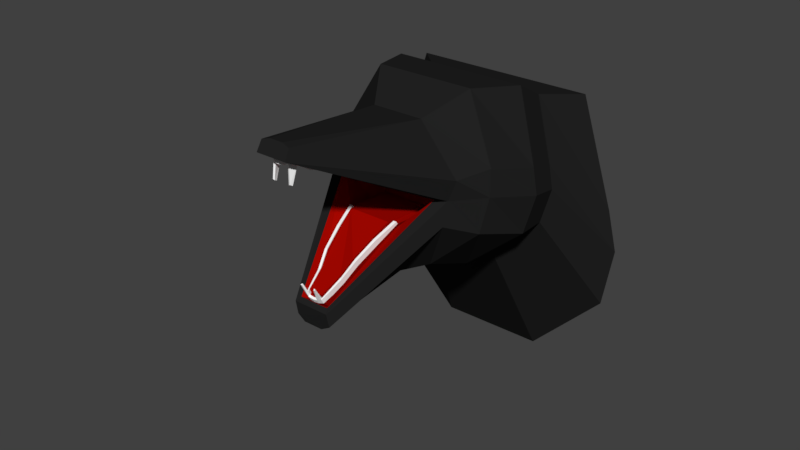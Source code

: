 # Source: OhGodThisWillSuck.blend  (saved by Blender 2.77.0; exported with 4.5.12 LTS)
import bpy
from mathutils import Matrix  # noqa: F401  (used for matrix-valued properties, if any)

bpy.ops.wm.read_factory_settings(use_empty=True)
scene = bpy.context.scene
scene.name = 'Scene'

# ---- collections
col_collection_1 = bpy.data.collections.new('Collection 1'); scene.collection.children.link(col_collection_1)

# ---- materials (node trees are filled in below, after node groups)
mat_black = bpy.data.materials.new('Black')
mat_black.alpha_threshold = 0.0
mat_black.use_transparent_shadow = False
mat_black.diffuse_color = (0.01599, 0.01599, 0.01599, 1.0)
mat_black.roughness = 0.5
mat_teeth = bpy.data.materials.new('Teeth')
mat_teeth.alpha_threshold = 0.0
mat_teeth.use_transparent_shadow = False
mat_teeth.diffuse_color = (1.0, 1.0, 1.0, 1.0)
mat_teeth.roughness = 0.5
mat_red_001 = bpy.data.materials.new('Red.001')
mat_red_001.alpha_threshold = 0.0
mat_red_001.use_transparent_shadow = False
mat_red_001.diffuse_color = (0.3672, 0.002033, 0.0, 1.0)
mat_red_001.roughness = 0.5

# ---- material node trees

# ---- world
world_world = bpy.data.worlds.new('World'); scene.world = world_world
world_world.color = (0.05088, 0.05088, 0.05088)
world_world.use_sun_shadow = False
world_world.sun_shadow_jitter_overblur = 0.0
world_world.cycles.sampling_method = 'MANUAL'

# ---- meshes
me_cube_002 = bpy.data.meshes.new('Cube.002')
me_cube_002.from_pydata([(-62.39, -109.8, -205.4), (-178.4, -115.1, 36.72), (-161.8, -111.5, -13.65), (-216.2, 187.6, -7.096), (-199.5, 185.0, 48.62), (-65.68, -117.4, 143.9), (-161.9, -112.8, -68.89), (-208.1, -35.97, 61.43), (-216.4, -35.34, -0.6446), (-203.7, -32.71, -87.53), (-83.99, -30.28, -198.7), (-125.9, -39.39, 218.2), (-141.4, 181.7, 199.4), (-199.5, 188.1, -92.31), (-16.6, -482.7, 118.1), (-41.6, -316.2, -297.5), (-44.79, -325.7, -267.4), (-25.15, -310.0, -312.9), (20.52, -289.1, -266.1), (-20.52, -289.1, -266.1), (178.4, -115.1, 36.72), (161.7, -111.5, -13.65), (99.22, 190.4, -197.1), (65.68, -117.4, 143.9), (159.9, -112.7, -72.71), (208.1, -35.97, 61.43), (62.39, -109.8, -205.4), (59.78, -154.6, -103.1), (-77.55, 190.4, -197.1), (216.4, -35.34, -0.6446), (237.9, 187.6, -7.096), (221.2, 185.0, 48.62), (203.2, -32.69, -88.73), (-8.87, -274.7, -261.0), (83.99, -30.28, -198.7), (125.9, -39.39, 218.2), (163.1, 181.7, 199.4), (221.2, 188.1, -92.31), (50.16, -315.9, -298.1), (-37.35, -316.5, -257.4), (13.45, -274.6, -261.1), (23.83, -310.0, -312.9), (-130.9, -113.8, -13.36), (-19.46, -292.8, -279.3), (18.43, -292.8, -279.3), (7.042, -273.2, -264.7), (38.8, -297.3, -267.8), (-4.869, -273.2, -264.7), (-59.78, -154.6, -103.1), (44.79, -325.7, -267.4), (37.35, -316.5, -257.4), (-37.02, -484.6, 111.9), (-32.18, -297.5, -267.4), (-38.85, -492.5, 85.02), (16.6, -482.7, 118.1), (37.02, -484.6, 111.9), (130.9, -117.6, -18.27), (38.85, -492.5, 85.02), (62.25, -51.83, -111.1), (-23.35, -481.8, 81.68), (23.33, -481.8, 81.68), (-79.93, -160.6, 41.65), (79.86, -160.6, 41.65), (-19.12, -465.1, 113.5), (19.09, -465.1, 113.5), (83.15, -56.3, -3.083), (-83.22, -56.3, -3.083), (74.05, -24.18, -47.8), (-62.23, -51.83, -111.1), (-74.09, -21.37, -44.13), (67.4, -150.7, -86.56), (-67.4, -150.7, -86.56), (23.14, -311.7, -252.7), (-23.14, -311.7, -252.7), (70.18, -35.37, -69.14), (-70.17, -35.37, -69.14), (-79.93, -160.2, 24.29), (-18.66, -461.4, 83.7), (79.86, -160.2, 24.29), (17.97, -460.0, 83.67), (-83.22, -55.75, -28.39), (83.15, -55.75, -28.39), (67.38, -155.9, -81.15), (-67.42, -155.9, -81.15), (22.16, -320.6, -243.4), (-23.13, -319.7, -244.0), (59.02, -156.1, -81.33), (-59.06, -156.1, -81.33), (20.28, -316.7, -240.1), (-20.26, -316.7, -240.1), (57.65, -150.7, -86.56), (-58.41, -150.7, -86.56), (20.27, -309.6, -249.9), (-20.27, -309.6, -249.9), (61.66, -35.37, -69.14), (-60.42, -35.37, -69.14), (-45.26, -249.9, -162.2), (-45.27, -239.9, -173.3), (-39.65, -247.5, -159.7), (-39.66, -240.4, -169.6), (-34.2, -277.0, -201.9), (-34.2, -267.0, -213.0), (-29.96, -273.4, -198.0), (-29.96, -266.2, -207.9), (-56.33, -195.3, -129.9), (-56.33, -205.3, -118.8), (-49.34, -204.2, -117.7), (-49.35, -197.1, -127.6), (39.66, -240.4, -169.6), (45.27, -239.9, -173.3), (45.27, -249.9, -162.2), (39.66, -247.5, -159.7), (29.96, -266.2, -207.9), (34.2, -267.0, -213.0), (34.21, -277.0, -201.9), (29.97, -273.4, -198.0), (49.35, -197.1, -127.6), (56.33, -195.3, -129.9), (56.34, -205.3, -118.8), (49.36, -204.2, -117.7), (-28.66, -299.3, -223.6), (-28.67, -289.4, -234.7), (-25.11, -295.0, -219.0), (-25.12, -287.9, -228.9), (25.12, -287.9, -228.9), (28.67, -289.4, -234.7), (28.68, -299.3, -223.6), (25.12, -295.0, -219.0), (-0.2985, -314.9, -257.0), (-0.2923, -322.4, -248.6), (-0.2919, -318.6, -244.6), (-0.2981, -313.3, -252.0), (-12.37, -314.2, -256.0), (-12.36, -321.7, -247.7), (-10.86, -317.9, -243.7), (-10.87, -312.6, -251.1), (11.49, -314.2, -256.0), (11.49, -321.7, -247.7), (10.03, -317.9, -243.7), (10.03, -312.6, -251.1), (16.75, -342.8, -218.0), (20.7, -342.8, -218.0), (15.81, -340.3, -215.4), (19.26, -340.3, -215.4), (-19.33, -340.3, -215.4), (-20.77, -342.8, -218.0), (-17.0, -342.8, -218.0), (-16.04, -340.3, -215.4), (-79.93, -162.1, 19.76), (-20.22, -463.2, 73.43), (79.86, -162.1, 19.76), (19.88, -461.5, 73.53), (-69.11, -159.4, 22.52), (-16.58, -460.2, 71.14), (69.04, -159.4, 22.52), (15.61, -459.3, 71.26), (-70.28, -160.2, 24.29), (-15.1, -456.8, 88.63), (67.61, -160.2, 24.29), (18.09, -453.6, 88.55), (-0.01265, -469.5, 83.9), (-0.01293, -471.7, 69.7), (-0.01689, -467.2, 67.37), (-0.01656, -458.9, 88.68), (8.89, -466.5, 83.83), (9.822, -468.2, 69.61), (7.825, -464.8, 67.31), (9.296, -457.6, 88.65), (-9.365, -469.1, 69.58), (-7.818, -465.3, 67.27), (-8.617, -467.2, 83.84), (-7.202, -459.3, 88.69), (-49.52, -287.5, 60.89), (-49.53, -289.2, 49.63), (-42.82, -284.5, 50.05), (-43.41, -284.0, 62.8), (-34.32, -411.6, 66.44), (-34.32, -414.1, 59.42), (-29.68, -408.5, 58.67), (-29.97, -406.4, 69.31), (-64.73, -223.9, 42.59), (-64.73, -225.5, 31.33), (-55.97, -221.9, 32.92), (-56.84, -222.1, 43.54), (49.48, -287.5, 60.89), (49.48, -289.2, 49.63), (42.77, -284.5, 50.05), (42.06, -284.0, 62.8), (64.67, -223.9, 42.59), (64.67, -225.5, 31.33), (55.9, -221.9, 32.92), (54.84, -222.1, 43.54), (34.28, -411.6, 66.44), (34.28, -414.1, 59.42), (29.63, -408.5, 58.67), (29.28, -406.4, 69.31), (23.29, -437.3, 82.29), (21.32, -441.0, 68.46), (26.28, -444.1, 70.23), (25.3, -442.2, 78.04), (-21.43, -439.9, 82.35), (-22.16, -441.9, 68.48), (-26.84, -445.5, 70.27), (-26.14, -443.5, 78.07), (-0.01269, -465.1, 113.5), (9.539, -465.1, 113.5), (-9.565, -465.1, 113.5), (24.07, -447.8, 28.12), (22.3, -454.6, 30.24), (-24.5, -449.4, 28.16), (-22.85, -456.5, 30.28), (20.05, -445.7, 26.53), (18.21, -453.1, 28.42), (-20.75, -446.9, 26.56), (-19.09, -454.5, 28.46), (-381.4, 392.6, -170.8), (-355.5, 371.5, -70.28), (-264.9, 314.4, 200.2), (-355.5, 424.8, -323.1), (109.8, 464.4, -511.0), (-165.5, 464.4, -511.0), (325.8, 392.6, -170.8), (299.8, 371.5, -70.28), (209.3, 314.4, 200.2), (299.8, 424.8, -323.1), (-170.5, 88.01, 227.2), (-235.6, 91.7, 58.26), (170.5, 88.01, 227.2), (235.6, 91.7, 58.26), (254.2, 94.66, -4.138), (235.6, 95.15, -99.57), (-235.6, 95.15, -99.57), (-98.98, 97.71, -216.9), (-254.2, 94.66, -4.138), (98.98, 97.71, -216.9), (45.07, -200.1, -131.1), (52.66, -157.7, -93.68), (-45.14, -200.1, -131.1), (-53.42, -157.7, -93.68), (9.111, -308.4, -246.8), (18.48, -305.1, -243.5), (-27.42, -263.3, -204.6), (-36.28, -239.7, -169.6), (-22.99, -283.1, -223.8), (27.35, -263.3, -204.6), (36.21, -239.7, -169.6), (22.92, -283.1, -223.8), (-18.57, -305.1, -243.5), (-9.988, -308.4, -246.8), (-0.3252, -309.0, -247.6), (45.07, -210.2, -121.1), (52.66, -167.8, -83.62), (-45.14, -210.2, -121.1), (-53.42, -167.8, -83.62), (9.111, -318.5, -236.7), (18.48, -315.2, -233.4), (-27.42, -273.4, -194.5), (-36.28, -249.8, -159.5), (-22.99, -293.2, -213.7), (27.35, -273.4, -194.5), (36.21, -249.8, -159.5), (22.92, -293.2, -213.7), (-18.57, -315.2, -233.4), (-9.988, -318.5, -236.7), (-0.3252, -319.1, -237.6), (52.66, -41.14, -67.01), (-53.42, -41.14, -67.01), (-381.4, 392.6, -170.8), (-355.5, 371.5, -70.28), (-264.9, 314.4, 200.2), (-355.5, 424.8, -323.1), (109.8, 464.4, -511.0), (-165.5, 464.4, -511.0), (325.8, 392.6, -170.8), (299.8, 371.5, -70.28), (209.3, 314.4, 200.2), (299.8, 424.8, -323.1)], [], [(11, 225, 226, 7), (23, 5, 14, 54), (9, 231, 232, 10), (7, 226, 233, 8), (1, 7, 8, 2), (6, 9, 10, 0), (2, 8, 9, 6), (8, 233, 231, 9), (5, 1, 51, 14), (5, 11, 7, 1), (23, 35, 11, 5), (35, 227, 225, 11), (6, 0, 17, 15), (2, 6, 15, 16), (1, 2, 53, 51), (50, 56, 27, 18), (44, 45, 40, 46), (19, 18, 40, 45, 47, 33), (49, 21, 56, 50), (17, 43, 44, 41), (35, 25, 228, 227), (34, 10, 232, 234), (32, 34, 234, 230), (25, 29, 229, 228), (20, 21, 29, 25), (24, 26, 34, 32), (21, 24, 32, 29), (29, 32, 230, 229), (23, 54, 55, 20), (27, 58, 74, 70), (26, 0, 10, 34), (42, 39, 19, 48), (43, 47, 45, 44), (23, 20, 25, 35), (26, 41, 17, 0), (24, 38, 41, 26), (21, 49, 38, 24), (20, 55, 57, 21), (15, 52, 43, 17), (49, 16, 39, 50), (52, 33, 47, 43), (46, 40, 18, 50), (38, 46, 50, 49), (50, 39, 19, 18), (39, 19, 33, 52), (16, 15, 17, 41, 38, 49), (2, 16, 39, 42), (41, 44, 46, 38), (54, 14, 51, 53, 57, 55), (16, 39, 52, 15), (57, 53, 59, 60), (21, 57, 60, 56), (53, 2, 42, 59), (60, 59, 63, 206, 204, 205, 64), (56, 60, 64, 62), (59, 42, 61, 63), (63, 77, 170, 206), (61, 42, 69, 66), (157, 200, 179, 175, 183, 156, 158, 191, 187, 195, 196, 159, 167, 163, 171), (66, 65, 81, 80), (27, 56, 67, 58), (56, 62, 65, 67), (68, 48, 71, 75), (42, 48, 68, 69), (138, 88, 92, 139), (19, 18, 72, 136, 128, 132, 73), (58, 68, 75, 95, 94, 74), (48, 19, 73, 121, 101, 97, 104, 71), (18, 27, 70, 117, 109, 113, 125, 72), (78, 158, 156, 76, 80, 81), (65, 62, 78, 81), (63, 61, 76, 180, 172, 176, 203, 77), (61, 66, 80, 76), (62, 64, 79, 199, 192, 184, 188, 78), (136, 72, 84, 137), (117, 70, 82, 118), (121, 73, 85, 120), (137, 84, 141, 140), (118, 82, 86, 119), (120, 85, 89, 122), (119, 86, 90, 116), (122, 89, 93, 123), (103, 123, 243, 241), (74, 75, 71, 91, 90, 70), (106, 98, 99, 107), (105, 96, 98, 106), (104, 97, 96, 105), (98, 102, 103, 99), (96, 100, 102, 98), (97, 101, 100, 96), (71, 104, 105, 83), (83, 105, 106, 87), (87, 106, 107, 91), (115, 111, 108, 112), (114, 110, 111, 115), (113, 109, 110, 114), (125, 113, 114, 126), (126, 114, 115, 127), (127, 115, 112, 124), (111, 119, 116, 108), (110, 118, 119, 111), (109, 117, 118, 110), (102, 122, 123, 103), (100, 120, 122, 102), (101, 121, 120, 100), (88, 127, 124, 92), (84, 126, 127, 88), (72, 125, 126, 84), (133, 129, 130, 134), (132, 128, 129, 133), (134, 130, 131, 135), (89, 134, 135, 93), (73, 132, 133, 85), (84, 88, 143, 141), (129, 137, 138, 130), (128, 136, 137, 129), (130, 138, 139, 131), (140, 141, 143, 142), (145, 146, 147, 144), (88, 138, 142, 143), (85, 133, 146, 145), (89, 85, 145, 144), (133, 134, 147, 146), (134, 89, 144, 147), (138, 137, 140, 142), (164, 165, 151, 79), (199, 79, 151, 198), (180, 76, 148, 181), (181, 148, 152, 182), (153, 149, 210, 214), (160, 161, 165, 164), (182, 152, 156, 183), (197, 155, 159, 196), (166, 167, 159, 155), (169, 171, 163, 162), (168, 169, 162, 161), (170, 168, 161, 160), (162, 163, 167, 166), (161, 162, 166, 165), (149, 153, 169, 168), (193, 198, 197, 194), (77, 149, 168, 170), (178, 174, 175, 179), (177, 173, 174, 178), (176, 172, 173, 177), (203, 176, 177, 202), (202, 177, 178, 201), (201, 178, 179, 200), (174, 182, 183, 175), (173, 181, 182, 174), (172, 180, 181, 173), (190, 186, 187, 191), (189, 185, 186, 190), (188, 184, 185, 189), (78, 188, 189, 150), (150, 189, 190, 154), (154, 190, 191, 158), (186, 194, 195, 187), (185, 193, 194, 186), (184, 192, 193, 185), (192, 199, 198, 193), (207, 208, 212, 211), (77, 203, 202, 149), (210, 209, 213, 214), (202, 201, 213, 209), (194, 197, 196, 195), (151, 165, 166, 155), (153, 201, 200, 157), (160, 204, 206, 170), (164, 205, 204, 160), (64, 205, 164, 79), (198, 151, 208, 207), (155, 197, 211, 212), (197, 198, 207, 211), (151, 155, 212, 208), (149, 202, 209, 210), (201, 153, 214, 213), (153, 157, 171, 169), (12, 36, 223, 217), (31, 30, 221, 222), (4, 12, 217, 216), (28, 13, 218, 220), (13, 3, 215, 218), (37, 22, 219, 224), (36, 31, 222, 223), (30, 37, 224, 221), (22, 28, 220, 219), (3, 4, 216, 215), (4, 226, 225, 12), (36, 227, 228, 31), (31, 228, 229, 30), (30, 229, 230, 37), (28, 232, 231, 13), (12, 225, 227, 36), (3, 233, 226, 4), (13, 231, 233, 3), (37, 230, 234, 22), (22, 234, 232, 28), (67, 65, 66, 69, 68, 58), (247, 248, 263, 262), (99, 103, 241, 242), (91, 107, 237, 238), (90, 91, 238, 236), (92, 124, 246, 240), (139, 92, 240, 239), (108, 116, 235, 245), (116, 90, 236, 235), (124, 112, 244, 246), (112, 108, 245, 244), (131, 139, 239, 249), (93, 135, 248, 247), (135, 131, 249, 248), (123, 93, 247, 243), (107, 99, 242, 237), (251, 253, 252, 257, 256, 258, 262, 263, 264, 254, 255, 261, 259, 260, 250), (237, 242, 257, 252), (249, 239, 254, 264), (244, 245, 260, 259), (235, 236, 251, 250), (246, 244, 259, 261), (238, 237, 252, 253), (245, 235, 250, 260), (239, 240, 255, 254), (243, 247, 262, 258), (236, 238, 253, 251), (240, 246, 261, 255), (242, 241, 256, 257), (248, 249, 264, 263), (241, 243, 258, 256), (251, 265, 266, 253), (236, 265, 251), (253, 238, 266), (215, 216, 268, 267), (221, 224, 276, 273), (216, 217, 269, 268), (218, 215, 267, 270), (220, 218, 270, 272), (223, 222, 274, 275), (224, 219, 271, 276), (217, 223, 275, 269), (222, 221, 273, 274), (219, 220, 272, 271)])
me_cube_002.polygons.foreach_set('material_index', [0, 0, 0, 0, 0, 0, 0, 0, 0, 0, 0, 0, 0, 0, 0, 2, 0, 0, 0, 0, 0, 0, 0, 0, 0, 0, 0, 0, 0, 2, 0, 2, 0, 0, 0, 0, 0, 0, 0, 0, 0, 0, 0, 2, 2, 0, 0, 0, 0, 0, 0, 0, 0, 0, 2, 2, 2, 2, 2, 0, 2, 2, 2, 2, 1, 2, 0, 2, 2, 2, 2, 2, 2, 2, 1, 1, 1, 1, 1, 1, 1, 1, 2, 2, 1, 1, 1, 1, 1, 1, 1, 1, 1, 1, 1, 1, 1, 1, 1, 1, 1, 1, 1, 1, 1, 1, 1, 1, 1, 1, 1, 1, 1, 1, 1, 1, 1, 1, 1, 1, 1, 1, 1, 1, 1, 1, 1, 1, 1, 1, 1, 1, 1, 1, 1, 1, 1, 1, 1, 1, 1, 1, 1, 1, 1, 1, 1, 1, 1, 1, 1, 1, 1, 1, 1, 1, 1, 1, 1, 1, 1, 1, 1, 1, 1, 1, 1, 1, 2, 2, 2, 1, 1, 1, 1, 1, 1, 1, 0, 0, 0, 0, 0, 0, 0, 0, 0, 0, 0, 0, 0, 0, 0, 0, 0, 0, 0, 0, 2, 2, 2, 2, 2, 2, 2, 2, 2, 2, 2, 2, 2, 2, 2, 2, 2, 2, 2, 2, 2, 2, 2, 2, 2, 2, 2, 2, 2, 2, 2, 2, 2, 2, 0, 0, 0, 0, 0, 0, 0, 0, 0, 0])
me_cube_002.materials.append(mat_black)
me_cube_002.materials.append(mat_teeth)
me_cube_002.materials.append(mat_red_001)
me_cube_002.use_remesh_preserve_volume = False
me_cube_002.use_remesh_preserve_attributes = False
me_cube_002.use_mirror_vertex_groups = False
me_cube_002.update()

# ---- objects
ob_cube = bpy.data.objects.new('Cube', me_cube_002)

# ---- transforms, parenting, visibility, modifiers, constraints
ob_cube.location = (0.0, 0.0, 0.0)
ob_cube.rotation_euler = (-0.2078, -0.0, 0.0)
ob_cube.scale = (0.2359, 0.2359, 0.2359)
ob_cube.lineart.crease_threshold = 0.0

# ---- collection membership
col_collection_1.objects.link(ob_cube)

# ---- scene / render settings (as saved in the file)
scene.frame_start = 1; scene.frame_end = 250; scene.frame_set(4)
scene.render.engine = 'BLENDER_EEVEE_NEXT'
scene.render.resolution_percentage = 50
scene.render.fps = 25
scene.render.dither_intensity = 0.0
scene.cycles.use_denoising = False
scene.cycles.samples = 128
scene.cycles.sampling_pattern = 'TABULATED_SOBOL'
scene.cycles.light_sampling_threshold = 0.0
scene.cycles.use_adaptive_sampling = False
scene.cycles.use_light_tree = False
scene.cycles.blur_glossy = 0.0
scene.cycles.sample_clamp_indirect = 0.0
scene.view_settings.view_transform = 'Standard'
scene.unit_settings.scale_length = 0.01
bpy.context.view_layer.update()

# ---- added for rendering (the .blend has no active camera and no usable light): camera, sun
cam_auto = bpy.data.cameras.new('AutoCamera')
cam_auto.lens = 50.0
cam_auto.sensor_width = 36.0
cam_auto.clip_end = 6094.11
ob_auto_camera = bpy.data.objects.new('AutoCamera', cam_auto)
scene.collection.objects.link(ob_auto_camera)
ob_auto_camera.location = (340.682, -426.849, 245.718)
ob_auto_camera.rotation_euler = (1.09748, -7.21219e-08, 0.694738)
scene.camera = ob_auto_camera
light_auto_sun = bpy.data.lights.new('AutoSun', 'SUN')
light_auto_sun.energy = 3.0
light_auto_sun.angle = 0.0523599
ob_auto_sun = bpy.data.objects.new('AutoSun', light_auto_sun)
scene.collection.objects.link(ob_auto_sun)
ob_auto_sun.rotation_euler = (0.872665, 0.174533, 0.523599)
bpy.context.view_layer.update()
